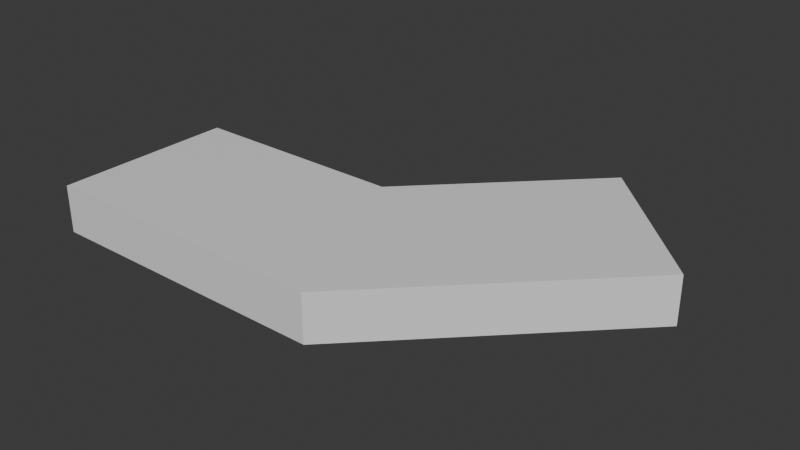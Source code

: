 # Source: Cable_45_Left.blend  (saved by Blender 4.2.66; exported with 4.5.12 LTS)
import bpy
from mathutils import Matrix  # noqa: F401  (used for matrix-valued properties, if any)

bpy.ops.wm.read_factory_settings(use_empty=True)
scene = bpy.context.scene
scene.name = 'Scene'

# ---- collections
col_collection = bpy.data.collections.new('Collection'); scene.collection.children.link(col_collection)

# ---- materials (node trees are filled in below, after node groups)
mat_material = bpy.data.materials.new('Material')
mat_material.alpha_threshold = 0.0
mat_material.use_transparent_shadow = False
mat_material.roughness = 0.5
mat_material.line_color = (0.0, 0.0, 0.0, 1.0)

# ---- material node trees
mat_material.use_nodes = True; mat_material.node_tree.nodes.clear()
_N = mat_material.node_tree.nodes; _L = mat_material.node_tree.links
n0 = _N.new('ShaderNodeOutputMaterial'); n0.name = 'Material Output'; n0.location = (300, 300)
n1 = _N.new('ShaderNodeBsdfPrincipled'); n1.name = 'Principled BSDF'; n1.location = (10, 300)
n1.inputs[3].default_value = 1.45
_L.new(n1.outputs[0], n0.inputs[0])
n0.is_active_output = True

# ---- world
world_world = bpy.data.worlds.new('World'); scene.world = world_world
world_world.use_nodes = True; world_world.node_tree.nodes.clear()
_N = world_world.node_tree.nodes; _L = world_world.node_tree.links
n0 = _N.new('ShaderNodeOutputWorld'); n0.name = 'World Output'; n0.location = (300, 300)
n1 = _N.new('ShaderNodeBackground'); n1.name = 'Background'; n1.location = (10, 300)
n1.inputs[0].default_value = (0.05088, 0.05088, 0.05088, 1.0)
_L.new(n1.outputs[0], n0.inputs[0])
n0.is_active_output = True
world_world.color = (0.05088, 0.05088, 0.05088)
world_world.sun_shadow_jitter_overblur = 0.0

# ---- meshes
me_cube = bpy.data.meshes.new('Cube')
me_cube.from_pydata([(-0.5, 0.175, -0.8177), (-0.5, -0.175, -0.8177), (-0.5, 0.175, -1.0), (-0.5, -0.175, -1.0), (-0.07249, 0.175, -0.8177), (0.07249, -0.175, -1.0), (0.07249, -0.175, -0.8177), (-0.07249, 0.175, -1.0), (0.2298, 0.4773, -0.8177), (0.4773, 0.2298, -0.8177), (0.2298, 0.4773, -1.0), (0.4773, 0.2298, -1.0)], [], [(0, 2, 3, 1), (6, 1, 3, 5), (5, 3, 2, 7), (4, 0, 1, 6), (7, 2, 0, 4), (8, 9, 11, 10), (6, 5, 11, 9), (5, 7, 10, 11), (4, 6, 9, 8), (7, 4, 8, 10)])
_uv = me_cube.uv_layers.new(name='UVMap')
_uv.uv.foreach_set('vector', [1.0, 1.0, 1.0, 1.0, 0.0, 1.0, 0.0, 1.0, 0.0, 0.5, 0.0, 1.0, 0.0, 1.0, 0.0, 0.5, 0.0, 0.5, 0.0, 1.0, 1.0, 1.0, 1.0, 0.5, 1.0, 0.5, 1.0, 1.0, 0.0, 1.0, 0.0, 0.5, 1.0, 0.5, 1.0, 1.0, 1.0, 1.0, 1.0, 0.5, 1.0, 0.0, 0.0, -5.96e-08, 0.0, 0.0, 1.0, 0.0, 0.0, 0.5, 0.0, 0.5, 0.0, 0.0, 0.0, -5.96e-08, 0.0, 0.5, 1.0, 0.5, 1.0, 0.0, 0.0, 0.0, 1.0, 0.5, 0.0, 0.5, 0.0, -5.96e-08, 1.0, 0.0, 1.0, 0.5, 1.0, 0.5, 1.0, 0.0, 1.0, 0.0])
me_cube.materials.append(mat_material)
me_cube.use_mirror_vertex_groups = False
me_cube.update()

# ---- objects
ob_cube = bpy.data.objects.new('Cube', me_cube)

# ---- transforms, parenting, visibility, modifiers, constraints
ob_cube.location = (0.0, 0.0, 0.5)
ob_cube.scale = (1.0, 1.0, 0.5)
ob_cube.lock_rotations_4d = False
ob_cube.empty_display_type = 'ARROWS'
ob_cube.lineart.crease_threshold = 0.0

# ---- collection membership
col_collection.objects.link(ob_cube)

# ---- scene / render settings (as saved in the file)
scene.frame_start = 1; scene.frame_end = 250; scene.frame_set(1)
scene.render.engine = 'BLENDER_EEVEE_NEXT'
bpy.context.view_layer.update()

# ---- added for rendering (the .blend has no active camera and no usable light): camera, sun
cam_auto = bpy.data.cameras.new('AutoCamera')
cam_auto.lens = 50.0
cam_auto.sensor_width = 36.0
cam_auto.clip_end = 1000.0
ob_auto_camera = bpy.data.objects.new('AutoCamera', cam_auto)
scene.collection.objects.link(ob_auto_camera)
ob_auto_camera.location = (1.07905, -1.15733, 0.9179)
ob_auto_camera.rotation_euler = (1.09748, -7.21219e-08, 0.694738)
scene.camera = ob_auto_camera
light_auto_sun = bpy.data.lights.new('AutoSun', 'SUN')
light_auto_sun.energy = 3.0
light_auto_sun.angle = 0.0523599
ob_auto_sun = bpy.data.objects.new('AutoSun', light_auto_sun)
scene.collection.objects.link(ob_auto_sun)
ob_auto_sun.rotation_euler = (0.872665, 0.174533, 0.523599)
bpy.context.view_layer.update()
